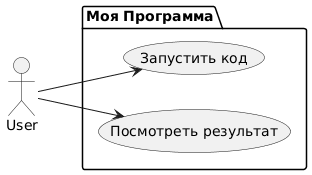

The diagram above was rendered by PlantUML. Its source (embedded in the PNG):
@startuml
left to right direction
actor User
package "Моя Программа" {
    usecase "Запустить код" as UC_Run
    usecase "Посмотреть результат" as UC_Print
}
User --> UC_Run
User --> UC_Print
@enduml